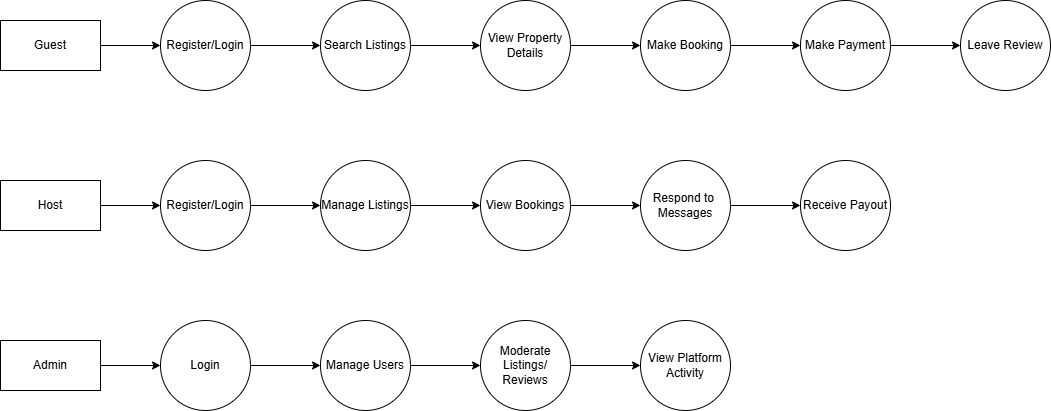

The diagram above was exported from draw.io. Its source (the exported page's mxGraphModel, read from the mxfile embedded in the PNG):
<mxGraphModel dx="1665" dy="777" grid="1" gridSize="10" guides="1" tooltips="1" connect="1" arrows="1" fold="1" page="1" pageScale="1" pageWidth="850" pageHeight="1100" math="0" shadow="0">
  <root>
    <mxCell id="0" />
    <mxCell id="1" parent="0" />
    <mxCell id="u60CCRRz4YnTZkX8tyP0-23" style="edgeStyle=orthogonalEdgeStyle;rounded=0;orthogonalLoop=1;jettySize=auto;html=1;exitX=1;exitY=0.5;exitDx=0;exitDy=0;" edge="1" parent="1" source="u60CCRRz4YnTZkX8tyP0-14" target="u60CCRRz4YnTZkX8tyP0-17">
      <mxGeometry relative="1" as="geometry" />
    </mxCell>
    <mxCell id="u60CCRRz4YnTZkX8tyP0-14" value="Guest" style="html=1;dashed=0;whiteSpace=wrap;" vertex="1" parent="1">
      <mxGeometry x="40" y="100" width="100" height="50" as="geometry" />
    </mxCell>
    <mxCell id="u60CCRRz4YnTZkX8tyP0-35" style="edgeStyle=orthogonalEdgeStyle;rounded=0;orthogonalLoop=1;jettySize=auto;html=1;entryX=0;entryY=0.5;entryDx=0;entryDy=0;" edge="1" parent="1" source="u60CCRRz4YnTZkX8tyP0-15" target="u60CCRRz4YnTZkX8tyP0-29">
      <mxGeometry relative="1" as="geometry" />
    </mxCell>
    <mxCell id="u60CCRRz4YnTZkX8tyP0-15" value="Host" style="html=1;dashed=0;whiteSpace=wrap;" vertex="1" parent="1">
      <mxGeometry x="40" y="260" width="100" height="50" as="geometry" />
    </mxCell>
    <mxCell id="u60CCRRz4YnTZkX8tyP0-43" style="edgeStyle=orthogonalEdgeStyle;rounded=0;orthogonalLoop=1;jettySize=auto;html=1;entryX=0;entryY=0.5;entryDx=0;entryDy=0;" edge="1" parent="1" source="u60CCRRz4YnTZkX8tyP0-16" target="u60CCRRz4YnTZkX8tyP0-39">
      <mxGeometry relative="1" as="geometry" />
    </mxCell>
    <mxCell id="u60CCRRz4YnTZkX8tyP0-16" value="Admin" style="html=1;dashed=0;whiteSpace=wrap;" vertex="1" parent="1">
      <mxGeometry x="40" y="420" width="100" height="50" as="geometry" />
    </mxCell>
    <mxCell id="u60CCRRz4YnTZkX8tyP0-24" style="edgeStyle=orthogonalEdgeStyle;rounded=0;orthogonalLoop=1;jettySize=auto;html=1;exitX=1;exitY=0.5;exitDx=0;exitDy=0;" edge="1" parent="1" source="u60CCRRz4YnTZkX8tyP0-17" target="u60CCRRz4YnTZkX8tyP0-18">
      <mxGeometry relative="1" as="geometry" />
    </mxCell>
    <mxCell id="u60CCRRz4YnTZkX8tyP0-17" value="Register/Login" style="shape=ellipse;html=1;dashed=0;whiteSpace=wrap;aspect=fixed;perimeter=ellipsePerimeter;" vertex="1" parent="1">
      <mxGeometry x="200" y="80" width="90" height="90" as="geometry" />
    </mxCell>
    <mxCell id="u60CCRRz4YnTZkX8tyP0-25" style="edgeStyle=orthogonalEdgeStyle;rounded=0;orthogonalLoop=1;jettySize=auto;html=1;exitX=1;exitY=0.5;exitDx=0;exitDy=0;entryX=0;entryY=0.5;entryDx=0;entryDy=0;" edge="1" parent="1" source="u60CCRRz4YnTZkX8tyP0-18" target="u60CCRRz4YnTZkX8tyP0-19">
      <mxGeometry relative="1" as="geometry" />
    </mxCell>
    <mxCell id="u60CCRRz4YnTZkX8tyP0-18" value="Search Listings" style="shape=ellipse;html=1;dashed=0;whiteSpace=wrap;aspect=fixed;perimeter=ellipsePerimeter;" vertex="1" parent="1">
      <mxGeometry x="360" y="80" width="90" height="90" as="geometry" />
    </mxCell>
    <mxCell id="u60CCRRz4YnTZkX8tyP0-26" style="edgeStyle=orthogonalEdgeStyle;rounded=0;orthogonalLoop=1;jettySize=auto;html=1;exitX=1;exitY=0.5;exitDx=0;exitDy=0;entryX=0;entryY=0.5;entryDx=0;entryDy=0;" edge="1" parent="1" source="u60CCRRz4YnTZkX8tyP0-19" target="u60CCRRz4YnTZkX8tyP0-20">
      <mxGeometry relative="1" as="geometry" />
    </mxCell>
    <mxCell id="u60CCRRz4YnTZkX8tyP0-19" value="View Property&lt;div&gt;Details&lt;/div&gt;" style="shape=ellipse;html=1;dashed=0;whiteSpace=wrap;aspect=fixed;perimeter=ellipsePerimeter;" vertex="1" parent="1">
      <mxGeometry x="520" y="80" width="90" height="90" as="geometry" />
    </mxCell>
    <mxCell id="u60CCRRz4YnTZkX8tyP0-27" style="edgeStyle=orthogonalEdgeStyle;rounded=0;orthogonalLoop=1;jettySize=auto;html=1;exitX=1;exitY=0.5;exitDx=0;exitDy=0;entryX=0;entryY=0.5;entryDx=0;entryDy=0;" edge="1" parent="1" source="u60CCRRz4YnTZkX8tyP0-20" target="u60CCRRz4YnTZkX8tyP0-21">
      <mxGeometry relative="1" as="geometry" />
    </mxCell>
    <mxCell id="u60CCRRz4YnTZkX8tyP0-20" value="Make Booking" style="shape=ellipse;html=1;dashed=0;whiteSpace=wrap;aspect=fixed;perimeter=ellipsePerimeter;" vertex="1" parent="1">
      <mxGeometry x="680" y="80" width="90" height="90" as="geometry" />
    </mxCell>
    <mxCell id="u60CCRRz4YnTZkX8tyP0-28" style="edgeStyle=orthogonalEdgeStyle;rounded=0;orthogonalLoop=1;jettySize=auto;html=1;exitX=1;exitY=0.5;exitDx=0;exitDy=0;entryX=0;entryY=0.5;entryDx=0;entryDy=0;" edge="1" parent="1" source="u60CCRRz4YnTZkX8tyP0-21" target="u60CCRRz4YnTZkX8tyP0-22">
      <mxGeometry relative="1" as="geometry" />
    </mxCell>
    <mxCell id="u60CCRRz4YnTZkX8tyP0-21" value="Make Payment" style="shape=ellipse;html=1;dashed=0;whiteSpace=wrap;aspect=fixed;perimeter=ellipsePerimeter;" vertex="1" parent="1">
      <mxGeometry x="840" y="80" width="90" height="90" as="geometry" />
    </mxCell>
    <mxCell id="u60CCRRz4YnTZkX8tyP0-22" value="Leave Review" style="shape=ellipse;html=1;dashed=0;whiteSpace=wrap;aspect=fixed;perimeter=ellipsePerimeter;" vertex="1" parent="1">
      <mxGeometry x="1000" y="80" width="90" height="90" as="geometry" />
    </mxCell>
    <mxCell id="u60CCRRz4YnTZkX8tyP0-34" style="edgeStyle=orthogonalEdgeStyle;rounded=0;orthogonalLoop=1;jettySize=auto;html=1;entryX=0;entryY=0.5;entryDx=0;entryDy=0;" edge="1" parent="1" source="u60CCRRz4YnTZkX8tyP0-29" target="u60CCRRz4YnTZkX8tyP0-30">
      <mxGeometry relative="1" as="geometry" />
    </mxCell>
    <mxCell id="u60CCRRz4YnTZkX8tyP0-29" value="Register/Login" style="shape=ellipse;html=1;dashed=0;whiteSpace=wrap;aspect=fixed;perimeter=ellipsePerimeter;" vertex="1" parent="1">
      <mxGeometry x="200" y="240" width="90" height="90" as="geometry" />
    </mxCell>
    <mxCell id="u60CCRRz4YnTZkX8tyP0-36" style="edgeStyle=orthogonalEdgeStyle;rounded=0;orthogonalLoop=1;jettySize=auto;html=1;exitX=1;exitY=0.5;exitDx=0;exitDy=0;entryX=0;entryY=0.5;entryDx=0;entryDy=0;" edge="1" parent="1" source="u60CCRRz4YnTZkX8tyP0-30" target="u60CCRRz4YnTZkX8tyP0-31">
      <mxGeometry relative="1" as="geometry" />
    </mxCell>
    <mxCell id="u60CCRRz4YnTZkX8tyP0-30" value="Manage Listings" style="shape=ellipse;html=1;dashed=0;whiteSpace=wrap;aspect=fixed;perimeter=ellipsePerimeter;" vertex="1" parent="1">
      <mxGeometry x="360" y="240" width="90" height="90" as="geometry" />
    </mxCell>
    <mxCell id="u60CCRRz4YnTZkX8tyP0-37" style="edgeStyle=orthogonalEdgeStyle;rounded=0;orthogonalLoop=1;jettySize=auto;html=1;entryX=0;entryY=0.5;entryDx=0;entryDy=0;" edge="1" parent="1" source="u60CCRRz4YnTZkX8tyP0-31" target="u60CCRRz4YnTZkX8tyP0-32">
      <mxGeometry relative="1" as="geometry" />
    </mxCell>
    <mxCell id="u60CCRRz4YnTZkX8tyP0-31" value="View Bookings" style="shape=ellipse;html=1;dashed=0;whiteSpace=wrap;aspect=fixed;perimeter=ellipsePerimeter;" vertex="1" parent="1">
      <mxGeometry x="520" y="240" width="90" height="90" as="geometry" />
    </mxCell>
    <mxCell id="u60CCRRz4YnTZkX8tyP0-38" style="edgeStyle=orthogonalEdgeStyle;rounded=0;orthogonalLoop=1;jettySize=auto;html=1;entryX=0;entryY=0.5;entryDx=0;entryDy=0;" edge="1" parent="1" source="u60CCRRz4YnTZkX8tyP0-32" target="u60CCRRz4YnTZkX8tyP0-33">
      <mxGeometry relative="1" as="geometry" />
    </mxCell>
    <mxCell id="u60CCRRz4YnTZkX8tyP0-32" value="Respond to&amp;nbsp;&lt;div&gt;Messages&lt;/div&gt;" style="shape=ellipse;html=1;dashed=0;whiteSpace=wrap;aspect=fixed;perimeter=ellipsePerimeter;" vertex="1" parent="1">
      <mxGeometry x="680" y="240" width="90" height="90" as="geometry" />
    </mxCell>
    <mxCell id="u60CCRRz4YnTZkX8tyP0-33" value="Receive Payout" style="shape=ellipse;html=1;dashed=0;whiteSpace=wrap;aspect=fixed;perimeter=ellipsePerimeter;" vertex="1" parent="1">
      <mxGeometry x="840" y="240" width="90" height="90" as="geometry" />
    </mxCell>
    <mxCell id="u60CCRRz4YnTZkX8tyP0-44" style="edgeStyle=orthogonalEdgeStyle;rounded=0;orthogonalLoop=1;jettySize=auto;html=1;entryX=0;entryY=0.5;entryDx=0;entryDy=0;" edge="1" parent="1" source="u60CCRRz4YnTZkX8tyP0-39" target="u60CCRRz4YnTZkX8tyP0-40">
      <mxGeometry relative="1" as="geometry" />
    </mxCell>
    <mxCell id="u60CCRRz4YnTZkX8tyP0-39" value="Login" style="shape=ellipse;html=1;dashed=0;whiteSpace=wrap;aspect=fixed;perimeter=ellipsePerimeter;" vertex="1" parent="1">
      <mxGeometry x="200" y="400" width="90" height="90" as="geometry" />
    </mxCell>
    <mxCell id="u60CCRRz4YnTZkX8tyP0-45" style="edgeStyle=orthogonalEdgeStyle;rounded=0;orthogonalLoop=1;jettySize=auto;html=1;entryX=0;entryY=0.5;entryDx=0;entryDy=0;" edge="1" parent="1" source="u60CCRRz4YnTZkX8tyP0-40" target="u60CCRRz4YnTZkX8tyP0-41">
      <mxGeometry relative="1" as="geometry" />
    </mxCell>
    <mxCell id="u60CCRRz4YnTZkX8tyP0-40" value="M&lt;span style=&quot;background-color: transparent; color: light-dark(rgb(0, 0, 0), rgb(255, 255, 255));&quot;&gt;anage Users&lt;/span&gt;" style="shape=ellipse;html=1;dashed=0;whiteSpace=wrap;aspect=fixed;perimeter=ellipsePerimeter;" vertex="1" parent="1">
      <mxGeometry x="360" y="400" width="90" height="90" as="geometry" />
    </mxCell>
    <mxCell id="u60CCRRz4YnTZkX8tyP0-46" style="edgeStyle=orthogonalEdgeStyle;rounded=0;orthogonalLoop=1;jettySize=auto;html=1;entryX=0;entryY=0.5;entryDx=0;entryDy=0;" edge="1" parent="1" source="u60CCRRz4YnTZkX8tyP0-41" target="u60CCRRz4YnTZkX8tyP0-42">
      <mxGeometry relative="1" as="geometry" />
    </mxCell>
    <mxCell id="u60CCRRz4YnTZkX8tyP0-41" value="Moderate Listings/&lt;div&gt;Reviews&lt;/div&gt;" style="shape=ellipse;html=1;dashed=0;whiteSpace=wrap;aspect=fixed;perimeter=ellipsePerimeter;" vertex="1" parent="1">
      <mxGeometry x="520" y="400" width="90" height="90" as="geometry" />
    </mxCell>
    <mxCell id="u60CCRRz4YnTZkX8tyP0-42" value="View Platform Activity" style="shape=ellipse;html=1;dashed=0;whiteSpace=wrap;aspect=fixed;perimeter=ellipsePerimeter;" vertex="1" parent="1">
      <mxGeometry x="680" y="400" width="90" height="90" as="geometry" />
    </mxCell>
  </root>
</mxGraphModel>